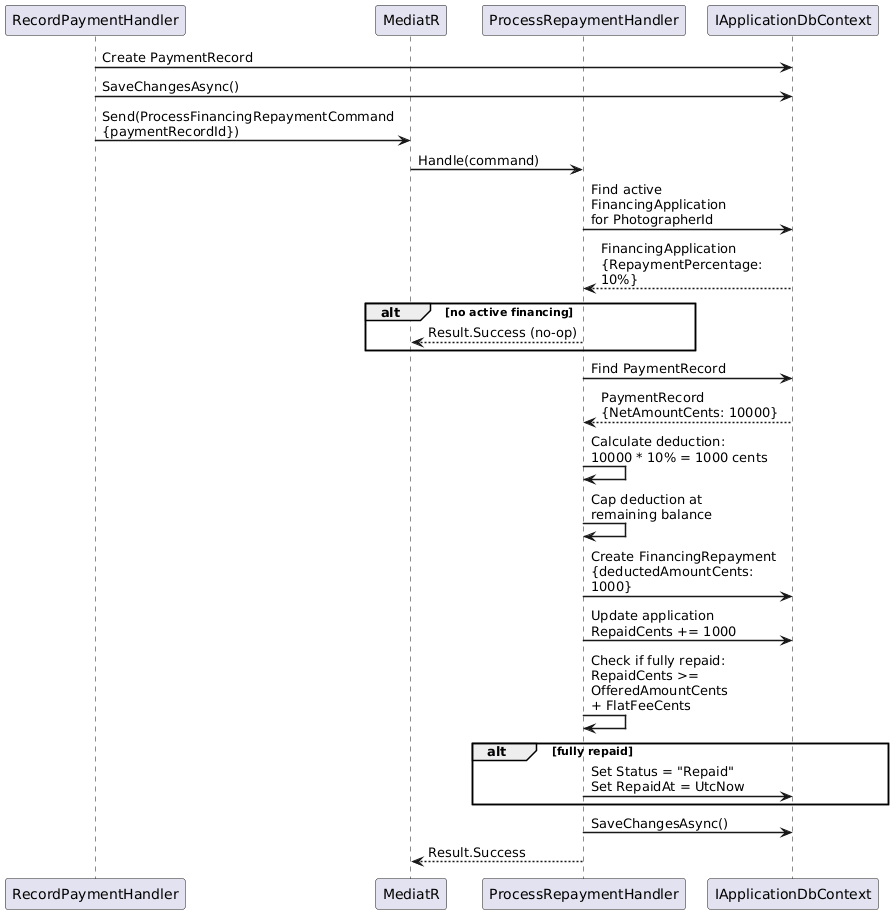

The diagram above was rendered by PlantUML. Its source (embedded in the PNG):
@startuml
skinparam sequenceArrowThickness 1.5
skinparam maxMessageSize 200

participant "RecordPaymentHandler" as PayHandler
participant "MediatR" as M
participant "ProcessRepaymentHandler" as RepayHandler
participant "IApplicationDbContext" as DB

PayHandler -> DB : Create PaymentRecord
PayHandler -> DB : SaveChangesAsync()

PayHandler -> M : Send(ProcessFinancingRepaymentCommand\n{paymentRecordId})
M -> RepayHandler : Handle(command)

RepayHandler -> DB : Find active FinancingApplication\nfor PhotographerId
DB --> RepayHandler : FinancingApplication\n{RepaymentPercentage: 10%}

alt no active financing
  RepayHandler --> M : Result.Success (no-op)
end

RepayHandler -> DB : Find PaymentRecord
DB --> RepayHandler : PaymentRecord\n{NetAmountCents: 10000}

RepayHandler -> RepayHandler : Calculate deduction:\n10000 * 10% = 1000 cents

RepayHandler -> RepayHandler : Cap deduction at\nremaining balance

RepayHandler -> DB : Create FinancingRepayment\n{deductedAmountCents: 1000}
RepayHandler -> DB : Update application\nRepaidCents += 1000

RepayHandler -> RepayHandler : Check if fully repaid:\nRepaidCents >= OfferedAmountCents\n+ FlatFeeCents

alt fully repaid
  RepayHandler -> DB : Set Status = "Repaid"\nSet RepaidAt = UtcNow
end

RepayHandler -> DB : SaveChangesAsync()
RepayHandler --> M : Result.Success

@enduml